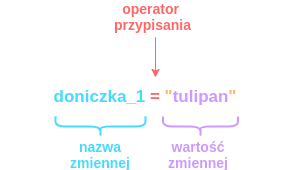

The diagram above was exported from draw.io. Its source (the exported page's mxGraphModel, read from the mxfile embedded in the PNG):
<mxGraphModel dx="1885" dy="545" grid="1" gridSize="10" guides="1" tooltips="1" connect="1" arrows="1" fold="1" page="1" pageScale="1" pageWidth="850" pageHeight="1100" math="0" shadow="0">
  <root>
    <mxCell id="0" />
    <mxCell id="1" parent="0" />
    <mxCell id="sRkg4x7EtTqaD5pSmSFY-1" value="" style="shape=curlyBracket;whiteSpace=wrap;html=1;rounded=1;rotation=-90;strokeWidth=2;fontColor=#45DAFF;strokeColor=#45DAFF;" vertex="1" parent="1">
      <mxGeometry x="-760" y="85" width="20" height="90" as="geometry" />
    </mxCell>
    <mxCell id="sRkg4x7EtTqaD5pSmSFY-2" value="&lt;b style=&quot;font-size: 17px&quot;&gt;&lt;font style=&quot;font-size: 17px&quot;&gt;&lt;font color=&quot;#45daff&quot; style=&quot;font-size: 17px&quot;&gt;doniczka_1&lt;/font&gt; &lt;font style=&quot;font-size: 17px&quot; color=&quot;#ff6666&quot;&gt;=&lt;/font&gt; &lt;font color=&quot;#ffb570&quot; style=&quot;font-size: 17px&quot;&gt;&quot;&lt;/font&gt;&lt;font color=&quot;#cc99ff&quot; style=&quot;font-size: 17px&quot;&gt;tulipan&lt;/font&gt;&lt;font color=&quot;#ffb570&quot; style=&quot;font-size: 17px&quot;&gt;&quot;&lt;/font&gt;&lt;/font&gt;&lt;/b&gt;" style="text;html=1;strokeColor=none;fillColor=none;align=center;verticalAlign=middle;whiteSpace=wrap;rounded=0;" vertex="1" parent="1">
      <mxGeometry x="-850" y="90" width="290" height="20" as="geometry" />
    </mxCell>
    <mxCell id="sRkg4x7EtTqaD5pSmSFY-4" value="&lt;b style=&quot;font-size: 14px&quot;&gt;&lt;font style=&quot;font-size: 14px&quot;&gt;&lt;font color=&quot;#45daff&quot; style=&quot;font-size: 14px&quot;&gt;nazwa&lt;br&gt;zmiennej&lt;/font&gt;&lt;/font&gt;&lt;/b&gt;" style="text;html=1;strokeColor=none;fillColor=none;align=center;verticalAlign=middle;whiteSpace=wrap;rounded=0;fontSize=14;" vertex="1" parent="1">
      <mxGeometry x="-790" y="147.5" width="80" height="20" as="geometry" />
    </mxCell>
    <mxCell id="sRkg4x7EtTqaD5pSmSFY-5" value="" style="shape=curlyBracket;whiteSpace=wrap;html=1;rounded=1;rotation=-90;strokeWidth=2;fontColor=#45DAFF;strokeColor=#CC99FF;" vertex="1" parent="1">
      <mxGeometry x="-660" y="92.5" width="20" height="75" as="geometry" />
    </mxCell>
    <mxCell id="sRkg4x7EtTqaD5pSmSFY-6" value="&lt;b style=&quot;font-size: 14px&quot;&gt;&lt;font style=&quot;font-size: 14px&quot;&gt;&lt;font style=&quot;font-size: 14px&quot; color=&quot;#cc99ff&quot;&gt;wartość&lt;br&gt;zmiennej&lt;/font&gt;&lt;/font&gt;&lt;/b&gt;" style="text;html=1;strokeColor=none;fillColor=none;align=center;verticalAlign=middle;whiteSpace=wrap;rounded=0;fontSize=14;" vertex="1" parent="1">
      <mxGeometry x="-717" y="147.5" width="130" height="20" as="geometry" />
    </mxCell>
    <mxCell id="sRkg4x7EtTqaD5pSmSFY-7" value="" style="endArrow=classic;html=1;fontSize=14;fontColor=#FF6666;strokeColor=#FF6666;" edge="1" parent="1">
      <mxGeometry width="50" height="50" relative="1" as="geometry">
        <mxPoint x="-695" y="41" as="sourcePoint" />
        <mxPoint x="-695" y="81" as="targetPoint" />
      </mxGeometry>
    </mxCell>
    <mxCell id="sRkg4x7EtTqaD5pSmSFY-8" value="&lt;b&gt;&lt;font&gt;operator &lt;br&gt;przypisania&lt;/font&gt;&lt;/b&gt;" style="text;html=1;strokeColor=none;fillColor=none;align=center;verticalAlign=middle;whiteSpace=wrap;rounded=0;fontSize=14;fontColor=#FF6666;" vertex="1" parent="1">
      <mxGeometry x="-755" y="10" width="115" height="20" as="geometry" />
    </mxCell>
  </root>
</mxGraphModel>